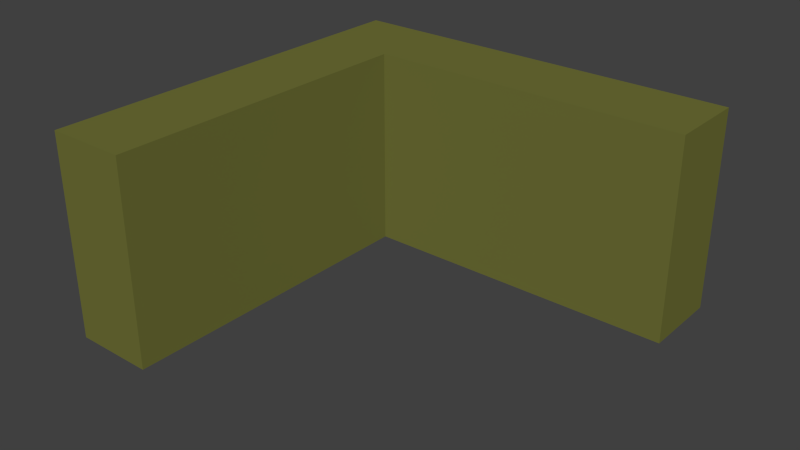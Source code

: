 # Source: Wall_Border_Corner.blend  (saved by Blender 2.63.0; exported with 4.5.12 LTS)
import bpy
from mathutils import Matrix  # noqa: F401  (used for matrix-valued properties, if any)

bpy.ops.wm.read_factory_settings(use_empty=True)
scene = bpy.context.scene
scene.name = 'Scene'

# ---- collections
col_collection_1 = bpy.data.collections.new('Collection 1'); scene.collection.children.link(col_collection_1)

# ---- materials (node trees are filled in below, after node groups)
mat_wall = bpy.data.materials.new('Wall')
mat_wall.alpha_threshold = 0.0
mat_wall.use_transparent_shadow = False
mat_wall.diffuse_color = (0.162, 0.1665, 0.0384, 1.0)
mat_wall.specular_color = (0.7605, 1.0, 0.2391)
mat_wall.roughness = 0.5
mat_wall.line_color = (0.0, 0.0, 0.0, 1.0)

# ---- material node trees

# ---- world
world_world = bpy.data.worlds.new('World'); scene.world = world_world
world_world.color = (0.05088, 0.05088, 0.05088)
world_world.use_sun_shadow = False
world_world.sun_shadow_jitter_overblur = 0.0
world_world.cycles.sampling_method = 'MANUAL'
world_world.cycles.sample_map_resolution = 256

# ---- meshes
me_wall_border_corner = bpy.data.meshes.new('Wall_Border_Corner')
me_wall_border_corner.from_pydata([(-0.5, 0.5, 0.5), (-0.5, 0.5, 2.98e-08), (0.5, 0.5, 0.5), (0.5, 0.5, 2.98e-08), (-0.3, 0.3, 0.5), (0.5, 0.3, 0.5), (0.5, 0.3, 2.98e-08), (-0.3, 0.3, 2.98e-08), (-0.5, -0.5, 0.5), (-0.5, -0.5, 2.98e-08), (-0.3, -0.5, 2.98e-08), (-0.3, -0.5, 0.5)], [], [(5, 6, 3, 2), (6, 5, 4, 7), (10, 11, 8, 9), (7, 4, 11, 10), (0, 8, 11, 4), (2, 3, 1, 0), (5, 2, 0, 4), (0, 1, 9, 8)])
_uv = me_wall_border_corner.uv_layers.new(name='UVMap')
_uv.uv.foreach_set('vector', [0.5661, 0.04805, 0.9435, 0.06163, 0.936, 0.2767, 0.5612, 0.257, 0.9995, 0.005635, 0.9981, 0.374, 0.2536, 0.3741, 0.2521, 0.004, 0.0, 0.1078, 0.327, 0.1089, 0.3238, 0.3165, 0.0, 0.3159, 0.7501, 0.0, 0.7516, 0.3721, 0.001005, 0.3729, 0.0, 0.001788, 0.9993, 0.6225, 0.001816, 0.6225, 0.003005, 0.3749, 0.7516, 0.3741, 0.9992, -0.0009841, 1.0, 0.3727, 0.003231, 0.3732, 0.003292, -0.001514, 0.9981, 0.374, 0.9992, 0.625, 0.003292, 0.6245, 0.2536, 0.3741, 0.9993, 0.0004859, 0.9992, 0.3752, 0.004, 0.3759, 0.005816, 0.0004769])
me_wall_border_corner.materials.append(mat_wall)
me_wall_border_corner.use_remesh_preserve_volume = False
me_wall_border_corner.use_remesh_preserve_attributes = False
me_wall_border_corner.use_mirror_vertex_groups = False
me_wall_border_corner.update()

# ---- objects
ob_wall_border_corner = bpy.data.objects.new('Wall_Border_Corner', me_wall_border_corner)

# ---- transforms, parenting, visibility, modifiers, constraints
ob_wall_border_corner.location = (0.0, 0.0, 0.0)
ob_wall_border_corner.lineart.crease_threshold = 0.0

# ---- collection membership
col_collection_1.objects.link(ob_wall_border_corner)

# ---- scene / render settings (as saved in the file)
scene.frame_start = 1; scene.frame_end = 250; scene.frame_set(1)
scene.render.engine = 'BLENDER_EEVEE_NEXT'
scene.render.image_settings.color_mode = 'RGB'
scene.render.image_settings.compression = 90
scene.render.resolution_percentage = 50
scene.render.dither_intensity = 0.0
scene.render.bake_margin = 2
scene.render.bake_bias = 0.0
scene.cycles.use_denoising = False
scene.cycles.samples = 10
scene.cycles.sampling_pattern = 'TABULATED_SOBOL'
scene.cycles.light_sampling_threshold = 0.0
scene.cycles.use_adaptive_sampling = False
scene.cycles.use_light_tree = False
scene.cycles.blur_glossy = 0.0
scene.cycles.volume_bounces = 1
scene.cycles.pixel_filter_type = 'GAUSSIAN'
scene.cycles.sample_clamp_indirect = 0.0
scene.view_settings.view_transform = 'Standard'
bpy.context.view_layer.update()

# ---- added for rendering (the .blend has no active camera and no usable light): camera, sun
cam_auto = bpy.data.cameras.new('AutoCamera')
cam_auto.lens = 50.0
cam_auto.sensor_width = 36.0
cam_auto.clip_end = 1000.0
ob_auto_camera = bpy.data.objects.new('AutoCamera', cam_auto)
scene.collection.objects.link(ob_auto_camera)
ob_auto_camera.location = (1.38784, -1.6654, 1.36027)
ob_auto_camera.rotation_euler = (1.09748, -7.21219e-08, 0.694738)
scene.camera = ob_auto_camera
light_auto_sun = bpy.data.lights.new('AutoSun', 'SUN')
light_auto_sun.energy = 3.0
light_auto_sun.angle = 0.0523599
ob_auto_sun = bpy.data.objects.new('AutoSun', light_auto_sun)
scene.collection.objects.link(ob_auto_sun)
ob_auto_sun.rotation_euler = (0.872665, 0.174533, 0.523599)
bpy.context.view_layer.update()
